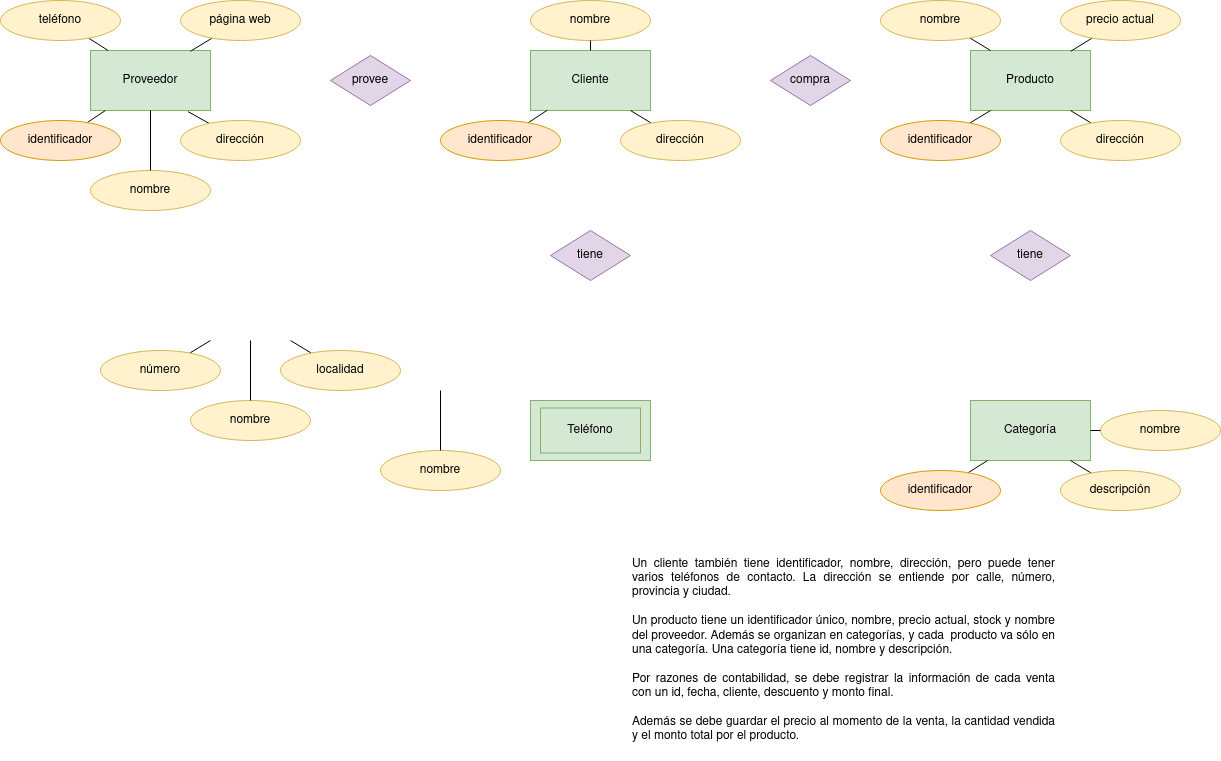

The diagram above was exported from draw.io. Its source (the exported page's mxGraphModel, read from the mxfile embedded in the PNG):
<mxGraphModel dx="2018" dy="888" grid="1" gridSize="10" guides="1" tooltips="1" connect="1" arrows="1" fold="1" page="1" pageScale="1" pageWidth="827" pageHeight="1169" math="0" shadow="0">
  <root>
    <mxCell id="0" />
    <mxCell id="1" parent="0" />
    <mxCell id="20m_cmo_54dTqhw3DeV8-1" value="Proveedor" style="rounded=0;whiteSpace=wrap;html=1;fillColor=#d5e8d4;strokeColor=#82b366;" parent="1" vertex="1">
      <mxGeometry x="80" y="70" width="120" height="60" as="geometry" />
    </mxCell>
    <mxCell id="20m_cmo_54dTqhw3DeV8-2" value="Cliente" style="rounded=0;whiteSpace=wrap;html=1;fillColor=#d5e8d4;strokeColor=#82b366;" parent="1" vertex="1">
      <mxGeometry x="520" y="70" width="120" height="60" as="geometry" />
    </mxCell>
    <mxCell id="20m_cmo_54dTqhw3DeV8-3" value="Producto" style="rounded=0;whiteSpace=wrap;html=1;fillColor=#d5e8d4;strokeColor=#82b366;" parent="1" vertex="1">
      <mxGeometry x="960" y="70" width="120" height="60" as="geometry" />
    </mxCell>
    <mxCell id="20m_cmo_54dTqhw3DeV8-5" value="provee" style="rhombus;whiteSpace=wrap;html=1;fillColor=#e1d5e7;strokeColor=#9673a6;" parent="1" vertex="1">
      <mxGeometry x="320" y="75" width="80" height="50" as="geometry" />
    </mxCell>
    <mxCell id="20m_cmo_54dTqhw3DeV8-8" value="compra" style="rhombus;whiteSpace=wrap;html=1;fillColor=#e1d5e7;strokeColor=#9673a6;" parent="1" vertex="1">
      <mxGeometry x="760" y="75" width="80" height="50" as="geometry" />
    </mxCell>
    <mxCell id="20m_cmo_54dTqhw3DeV8-10" value="" style="endArrow=none;html=1;rounded=0;fontColor=#FF0080;" parent="1" target="20m_cmo_54dTqhw3DeV8-11" edge="1">
      <mxGeometry width="50" height="50" relative="1" as="geometry">
        <mxPoint x="200" y="360" as="sourcePoint" />
        <mxPoint x="200" y="360" as="targetPoint" />
      </mxGeometry>
    </mxCell>
    <mxCell id="20m_cmo_54dTqhw3DeV8-11" value="&lt;font color=&quot;#000000&quot;&gt;número&lt;/font&gt;" style="ellipse;whiteSpace=wrap;html=1;fillColor=#fff2cc;strokeColor=#d6b656;" parent="1" vertex="1">
      <mxGeometry x="90" y="370" width="120" height="40" as="geometry" />
    </mxCell>
    <mxCell id="20m_cmo_54dTqhw3DeV8-12" value="nombre" style="ellipse;whiteSpace=wrap;html=1;fillColor=#fff2cc;strokeColor=#d6b656;" parent="1" vertex="1">
      <mxGeometry x="180" y="420" width="120" height="40" as="geometry" />
    </mxCell>
    <mxCell id="20m_cmo_54dTqhw3DeV8-13" value="" style="endArrow=none;html=1;rounded=0;fontColor=#000000;exitX=0.5;exitY=0;exitDx=0;exitDy=0;entryX=0.5;entryY=1;entryDx=0;entryDy=0;" parent="1" source="20m_cmo_54dTqhw3DeV8-12" edge="1">
      <mxGeometry width="50" height="50" relative="1" as="geometry">
        <mxPoint x="194" y="410" as="sourcePoint" />
        <mxPoint x="240" y="360" as="targetPoint" />
      </mxGeometry>
    </mxCell>
    <mxCell id="20m_cmo_54dTqhw3DeV8-14" value="" style="endArrow=none;html=1;rounded=0;fontColor=#000000;" parent="1" source="20m_cmo_54dTqhw3DeV8-15" edge="1">
      <mxGeometry width="50" height="50" relative="1" as="geometry">
        <mxPoint x="340" y="340" as="sourcePoint" />
        <mxPoint x="280" y="360" as="targetPoint" />
      </mxGeometry>
    </mxCell>
    <mxCell id="20m_cmo_54dTqhw3DeV8-15" value="localidad" style="ellipse;whiteSpace=wrap;html=1;fillColor=#fff2cc;strokeColor=#d6b656;" parent="1" vertex="1">
      <mxGeometry x="270" y="370" width="120" height="40" as="geometry" />
    </mxCell>
    <mxCell id="20m_cmo_54dTqhw3DeV8-17" value="" style="endArrow=none;html=1;rounded=0;fontColor=#FF0080;" parent="1" source="20m_cmo_54dTqhw3DeV8-1" target="20m_cmo_54dTqhw3DeV8-18" edge="1">
      <mxGeometry width="50" height="50" relative="1" as="geometry">
        <mxPoint x="100" y="150" as="sourcePoint" />
        <mxPoint x="100" y="150" as="targetPoint" />
      </mxGeometry>
    </mxCell>
    <mxCell id="20m_cmo_54dTqhw3DeV8-18" value="identificador" style="ellipse;whiteSpace=wrap;html=1;fillColor=#ffe6cc;strokeColor=#d79b00;" parent="1" vertex="1">
      <mxGeometry x="-10" y="140" width="120" height="40" as="geometry" />
    </mxCell>
    <mxCell id="20m_cmo_54dTqhw3DeV8-19" value="nombre" style="ellipse;whiteSpace=wrap;html=1;fillColor=#fff2cc;strokeColor=#d6b656;" parent="1" vertex="1">
      <mxGeometry x="80" y="190" width="120" height="40" as="geometry" />
    </mxCell>
    <mxCell id="20m_cmo_54dTqhw3DeV8-20" value="" style="endArrow=none;html=1;rounded=0;fontColor=#000000;exitX=0.5;exitY=0;exitDx=0;exitDy=0;entryX=0.5;entryY=1;entryDx=0;entryDy=0;" parent="1" source="20m_cmo_54dTqhw3DeV8-19" target="20m_cmo_54dTqhw3DeV8-1" edge="1">
      <mxGeometry width="50" height="50" relative="1" as="geometry">
        <mxPoint x="94" y="200" as="sourcePoint" />
        <mxPoint x="140" y="150" as="targetPoint" />
      </mxGeometry>
    </mxCell>
    <mxCell id="20m_cmo_54dTqhw3DeV8-21" value="" style="endArrow=none;html=1;rounded=0;fontColor=#000000;entryX=0.812;entryY=1.018;entryDx=0;entryDy=0;entryPerimeter=0;" parent="1" source="20m_cmo_54dTqhw3DeV8-22" target="20m_cmo_54dTqhw3DeV8-1" edge="1">
      <mxGeometry width="50" height="50" relative="1" as="geometry">
        <mxPoint x="240" y="130" as="sourcePoint" />
        <mxPoint x="183.07999999999993" y="150.36000000000013" as="targetPoint" />
      </mxGeometry>
    </mxCell>
    <mxCell id="20m_cmo_54dTqhw3DeV8-22" value="dirección" style="ellipse;whiteSpace=wrap;html=1;fillColor=#fff2cc;strokeColor=#d6b656;" parent="1" vertex="1">
      <mxGeometry x="170" y="140" width="120" height="40" as="geometry" />
    </mxCell>
    <mxCell id="20m_cmo_54dTqhw3DeV8-23" value="" style="endArrow=none;html=1;rounded=0;fontColor=#FF0080;exitX=0.146;exitY=-0.001;exitDx=0;exitDy=0;exitPerimeter=0;" parent="1" source="20m_cmo_54dTqhw3DeV8-1" target="20m_cmo_54dTqhw3DeV8-24" edge="1">
      <mxGeometry width="50" height="50" relative="1" as="geometry">
        <mxPoint x="50" y="80" as="sourcePoint" />
        <mxPoint x="100" y="-60" as="targetPoint" />
      </mxGeometry>
    </mxCell>
    <mxCell id="20m_cmo_54dTqhw3DeV8-24" value="teléfono" style="ellipse;whiteSpace=wrap;html=1;fillColor=#fff2cc;strokeColor=#d6b656;" parent="1" vertex="1">
      <mxGeometry x="-10" y="20" width="120" height="40" as="geometry" />
    </mxCell>
    <mxCell id="20m_cmo_54dTqhw3DeV8-27" value="" style="endArrow=none;html=1;rounded=0;fontColor=#000000;entryX=0.833;entryY=0.013;entryDx=0;entryDy=0;entryPerimeter=0;" parent="1" source="20m_cmo_54dTqhw3DeV8-28" target="20m_cmo_54dTqhw3DeV8-1" edge="1">
      <mxGeometry width="50" height="50" relative="1" as="geometry">
        <mxPoint x="240" y="-80" as="sourcePoint" />
        <mxPoint x="183.0799999999997" y="-59.63999999999987" as="targetPoint" />
      </mxGeometry>
    </mxCell>
    <mxCell id="20m_cmo_54dTqhw3DeV8-28" value="página web" style="ellipse;whiteSpace=wrap;html=1;fillColor=#fff2cc;strokeColor=#d6b656;" parent="1" vertex="1">
      <mxGeometry x="170" y="20" width="120" height="40" as="geometry" />
    </mxCell>
    <mxCell id="20m_cmo_54dTqhw3DeV8-29" value="nombre" style="ellipse;whiteSpace=wrap;html=1;fillColor=#fff2cc;strokeColor=#d6b656;" parent="1" vertex="1">
      <mxGeometry x="370" y="470" width="120" height="40" as="geometry" />
    </mxCell>
    <mxCell id="20m_cmo_54dTqhw3DeV8-30" value="" style="endArrow=none;html=1;rounded=0;fontColor=#000000;exitX=0.5;exitY=0;exitDx=0;exitDy=0;entryX=0.5;entryY=1;entryDx=0;entryDy=0;" parent="1" source="20m_cmo_54dTqhw3DeV8-29" edge="1">
      <mxGeometry width="50" height="50" relative="1" as="geometry">
        <mxPoint x="384" y="460" as="sourcePoint" />
        <mxPoint x="429.9999999999998" y="409.9999999999999" as="targetPoint" />
      </mxGeometry>
    </mxCell>
    <mxCell id="20m_cmo_54dTqhw3DeV8-31" value="" style="endArrow=none;html=1;rounded=0;fontColor=#FF0080;exitX=0.14;exitY=0.995;exitDx=0;exitDy=0;exitPerimeter=0;" parent="1" source="20m_cmo_54dTqhw3DeV8-2" target="20m_cmo_54dTqhw3DeV8-32" edge="1">
      <mxGeometry width="50" height="50" relative="1" as="geometry">
        <mxPoint x="538.2400000000002" y="152.75999999999993" as="sourcePoint" />
        <mxPoint x="540" y="155.3" as="targetPoint" />
      </mxGeometry>
    </mxCell>
    <mxCell id="20m_cmo_54dTqhw3DeV8-32" value="identificador" style="ellipse;whiteSpace=wrap;html=1;fillColor=#ffe6cc;strokeColor=#d79b00;" parent="1" vertex="1">
      <mxGeometry x="430" y="140" width="120" height="40" as="geometry" />
    </mxCell>
    <mxCell id="20m_cmo_54dTqhw3DeV8-33" value="nombre" style="ellipse;whiteSpace=wrap;html=1;fillColor=#fff2cc;strokeColor=#d6b656;" parent="1" vertex="1">
      <mxGeometry x="520" y="20" width="120" height="40" as="geometry" />
    </mxCell>
    <mxCell id="20m_cmo_54dTqhw3DeV8-34" value="" style="endArrow=none;html=1;rounded=0;fontColor=#000000;entryX=0.5;entryY=1;entryDx=0;entryDy=0;exitX=0.5;exitY=0;exitDx=0;exitDy=0;" parent="1" source="20m_cmo_54dTqhw3DeV8-2" target="20m_cmo_54dTqhw3DeV8-33" edge="1">
      <mxGeometry width="50" height="50" relative="1" as="geometry">
        <mxPoint x="670" as="sourcePoint" />
        <mxPoint x="669.9999999999998" y="-60" as="targetPoint" />
      </mxGeometry>
    </mxCell>
    <mxCell id="20m_cmo_54dTqhw3DeV8-35" value="" style="endArrow=none;html=1;rounded=0;fontColor=#000000;" parent="1" source="20m_cmo_54dTqhw3DeV8-36" edge="1">
      <mxGeometry width="50" height="50" relative="1" as="geometry">
        <mxPoint x="680" y="135.3" as="sourcePoint" />
        <mxPoint x="620" y="130" as="targetPoint" />
      </mxGeometry>
    </mxCell>
    <mxCell id="20m_cmo_54dTqhw3DeV8-36" value="dirección" style="ellipse;whiteSpace=wrap;html=1;fillColor=#fff2cc;strokeColor=#d6b656;" parent="1" vertex="1">
      <mxGeometry x="610" y="140" width="120" height="40" as="geometry" />
    </mxCell>
    <mxCell id="20m_cmo_54dTqhw3DeV8-37" value="&lt;div align=&quot;justify&quot;&gt;Un cliente también tiene identificador, nombre, dirección, pero puede tener varios teléfonos de contacto. La dirección se entiende por calle, número, provincia y ciudad.&lt;/div&gt;&lt;div align=&quot;justify&quot;&gt;&lt;br&gt;&lt;/div&gt;&lt;div align=&quot;justify&quot;&gt;Un producto tiene un identificador único, nombre, precio actual, stock y nombre del proveedor. Además se organizan en categorías, y cada&amp;nbsp; producto va sólo en una categoría. Una categoría tiene id, nombre y descripción.&lt;br&gt;&lt;/div&gt;&lt;div align=&quot;justify&quot;&gt;&lt;br&gt;&lt;/div&gt;&lt;div align=&quot;justify&quot;&gt;Por razones de contabilidad, se debe registrar la información de cada venta con un id, fecha, cliente, descuento y monto final.&lt;br&gt;&lt;/div&gt;&lt;div align=&quot;justify&quot;&gt;&lt;br&gt;&lt;/div&gt;&lt;div align=&quot;justify&quot;&gt;Además se debe guardar el precio al momento de la venta, la cantidad vendida y el monto total por el producto.&lt;/div&gt;" style="text;html=1;strokeColor=none;fillColor=none;align=left;verticalAlign=middle;whiteSpace=wrap;rounded=0;" parent="1" vertex="1">
      <mxGeometry x="620" y="560" width="425" height="220" as="geometry" />
    </mxCell>
    <mxCell id="20m_cmo_54dTqhw3DeV8-39" value="" style="rounded=0;whiteSpace=wrap;html=1;fillColor=#d5e8d4;strokeColor=#82b366;" parent="1" vertex="1">
      <mxGeometry x="520" y="420" width="120" height="60" as="geometry" />
    </mxCell>
    <mxCell id="20m_cmo_54dTqhw3DeV8-40" value="Teléfono" style="rounded=0;whiteSpace=wrap;html=1;fillColor=#d5e8d4;strokeColor=#82b366;" parent="1" vertex="1">
      <mxGeometry x="530" y="427.5" width="100" height="45" as="geometry" />
    </mxCell>
    <mxCell id="ZXwb16foksu-hUrlQLqu-1" value="tiene" style="rhombus;whiteSpace=wrap;html=1;fillColor=#e1d5e7;strokeColor=#9673a6;" vertex="1" parent="1">
      <mxGeometry x="540" y="250" width="80" height="50" as="geometry" />
    </mxCell>
    <mxCell id="ZXwb16foksu-hUrlQLqu-2" value="" style="endArrow=none;html=1;rounded=0;fontColor=#FF0080;exitX=0.167;exitY=1;exitDx=0;exitDy=0;exitPerimeter=0;" edge="1" parent="1" target="ZXwb16foksu-hUrlQLqu-3" source="20m_cmo_54dTqhw3DeV8-3">
      <mxGeometry width="50" height="50" relative="1" as="geometry">
        <mxPoint x="976.8000000000002" y="139.70000000000005" as="sourcePoint" />
        <mxPoint x="980" y="165.3" as="targetPoint" />
      </mxGeometry>
    </mxCell>
    <mxCell id="ZXwb16foksu-hUrlQLqu-3" value="identificador" style="ellipse;whiteSpace=wrap;html=1;fillColor=#ffe6cc;strokeColor=#d79b00;" vertex="1" parent="1">
      <mxGeometry x="870" y="140" width="120" height="40" as="geometry" />
    </mxCell>
    <mxCell id="ZXwb16foksu-hUrlQLqu-11" value="" style="endArrow=none;html=1;rounded=0;fontColor=#000000;entryX=0.833;entryY=1;entryDx=0;entryDy=0;entryPerimeter=0;" edge="1" parent="1" source="ZXwb16foksu-hUrlQLqu-12" target="20m_cmo_54dTqhw3DeV8-3">
      <mxGeometry width="50" height="50" relative="1" as="geometry">
        <mxPoint x="1120" y="141.62" as="sourcePoint" />
        <mxPoint x="1100" y="130" as="targetPoint" />
      </mxGeometry>
    </mxCell>
    <mxCell id="ZXwb16foksu-hUrlQLqu-12" value="dirección" style="ellipse;whiteSpace=wrap;html=1;fillColor=#fff2cc;strokeColor=#d6b656;" vertex="1" parent="1">
      <mxGeometry x="1050" y="140" width="120" height="40" as="geometry" />
    </mxCell>
    <mxCell id="ZXwb16foksu-hUrlQLqu-13" value="" style="endArrow=none;html=1;rounded=0;fontColor=#FF0080;exitX=0.167;exitY=0;exitDx=0;exitDy=0;exitPerimeter=0;" edge="1" parent="1" target="ZXwb16foksu-hUrlQLqu-14" source="20m_cmo_54dTqhw3DeV8-3">
      <mxGeometry width="50" height="50" relative="1" as="geometry">
        <mxPoint x="977.52" y="59.940000000000055" as="sourcePoint" />
        <mxPoint x="980" y="-70" as="targetPoint" />
      </mxGeometry>
    </mxCell>
    <mxCell id="ZXwb16foksu-hUrlQLqu-14" value="nombre" style="ellipse;whiteSpace=wrap;html=1;fillColor=#fff2cc;strokeColor=#d6b656;" vertex="1" parent="1">
      <mxGeometry x="870" y="20" width="120" height="40" as="geometry" />
    </mxCell>
    <mxCell id="ZXwb16foksu-hUrlQLqu-15" value="" style="endArrow=none;html=1;rounded=0;fontColor=#000000;entryX=0.836;entryY=0.012;entryDx=0;entryDy=0;entryPerimeter=0;" edge="1" parent="1" source="ZXwb16foksu-hUrlQLqu-16" target="20m_cmo_54dTqhw3DeV8-3">
      <mxGeometry width="50" height="50" relative="1" as="geometry">
        <mxPoint x="1120" y="-90" as="sourcePoint" />
        <mxPoint x="1050" y="60" as="targetPoint" />
      </mxGeometry>
    </mxCell>
    <mxCell id="ZXwb16foksu-hUrlQLqu-16" value="precio actual" style="ellipse;whiteSpace=wrap;html=1;fillColor=#fff2cc;strokeColor=#d6b656;" vertex="1" parent="1">
      <mxGeometry x="1050" y="20" width="120" height="40" as="geometry" />
    </mxCell>
    <mxCell id="ZXwb16foksu-hUrlQLqu-17" value="Categoría" style="rounded=0;whiteSpace=wrap;html=1;fillColor=#d5e8d4;strokeColor=#82b366;" vertex="1" parent="1">
      <mxGeometry x="960" y="420" width="120" height="60" as="geometry" />
    </mxCell>
    <mxCell id="ZXwb16foksu-hUrlQLqu-18" value="tiene" style="rhombus;whiteSpace=wrap;html=1;fillColor=#e1d5e7;strokeColor=#9673a6;" vertex="1" parent="1">
      <mxGeometry x="980" y="250" width="80" height="50" as="geometry" />
    </mxCell>
    <mxCell id="ZXwb16foksu-hUrlQLqu-26" value="" style="endArrow=none;html=1;rounded=0;fontColor=#FF0080;" edge="1" parent="1" target="ZXwb16foksu-hUrlQLqu-27">
      <mxGeometry width="50" height="50" relative="1" as="geometry">
        <mxPoint x="977" y="480" as="sourcePoint" />
        <mxPoint x="980" y="505.3" as="targetPoint" />
      </mxGeometry>
    </mxCell>
    <mxCell id="ZXwb16foksu-hUrlQLqu-27" value="identificador" style="ellipse;whiteSpace=wrap;html=1;fillColor=#ffe6cc;strokeColor=#d79b00;" vertex="1" parent="1">
      <mxGeometry x="870" y="490" width="120" height="40" as="geometry" />
    </mxCell>
    <mxCell id="ZXwb16foksu-hUrlQLqu-28" value="nombre" style="ellipse;whiteSpace=wrap;html=1;fillColor=#fff2cc;strokeColor=#d6b656;" vertex="1" parent="1">
      <mxGeometry x="1090" y="430" width="120" height="40" as="geometry" />
    </mxCell>
    <mxCell id="ZXwb16foksu-hUrlQLqu-29" value="" style="endArrow=none;html=1;rounded=0;fontColor=#000000;entryX=0;entryY=0.5;entryDx=0;entryDy=0;exitX=1;exitY=0.5;exitDx=0;exitDy=0;" edge="1" parent="1" target="ZXwb16foksu-hUrlQLqu-28" source="ZXwb16foksu-hUrlQLqu-17">
      <mxGeometry width="50" height="50" relative="1" as="geometry">
        <mxPoint x="1020" y="420" as="sourcePoint" />
        <mxPoint x="1109.9999999999998" y="290" as="targetPoint" />
      </mxGeometry>
    </mxCell>
    <mxCell id="ZXwb16foksu-hUrlQLqu-30" value="" style="endArrow=none;html=1;rounded=0;fontColor=#000000;" edge="1" parent="1" source="ZXwb16foksu-hUrlQLqu-31">
      <mxGeometry width="50" height="50" relative="1" as="geometry">
        <mxPoint x="1120" y="485.3" as="sourcePoint" />
        <mxPoint x="1060" y="480" as="targetPoint" />
      </mxGeometry>
    </mxCell>
    <mxCell id="ZXwb16foksu-hUrlQLqu-31" value="descripción" style="ellipse;whiteSpace=wrap;html=1;fillColor=#fff2cc;strokeColor=#d6b656;" vertex="1" parent="1">
      <mxGeometry x="1050" y="490" width="120" height="40" as="geometry" />
    </mxCell>
  </root>
</mxGraphModel>